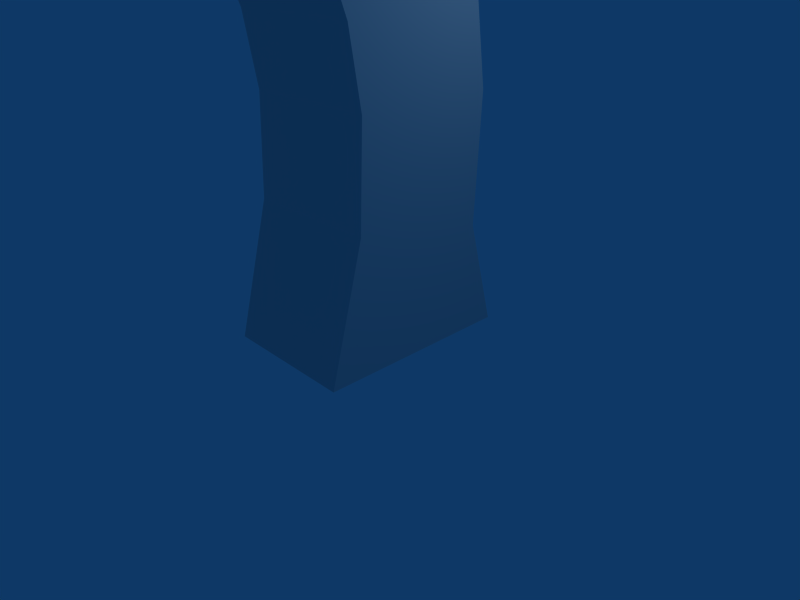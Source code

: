 # Source: home.blend  (saved by Blender 2.49.2; exported with 4.5.12 LTS)
import bpy
from mathutils import Matrix  # noqa: F401  (used for matrix-valued properties, if any)

bpy.ops.wm.read_factory_settings(use_empty=True)
scene = bpy.context.scene
scene.name = 'Scene'

# ---- collections
col_collection_1 = bpy.data.collections.new('Collection 1'); scene.collection.children.link(col_collection_1)

# ---- materials (node trees are filled in below, after node groups)
mat_material = bpy.data.materials.new('Material')
mat_material.alpha_threshold = 0.0
mat_material.roughness = 0.5
mat_material.line_color = (0.0, 0.0, 0.0, 1.0)

# ---- material node trees

# ---- world
world_world = bpy.data.worlds.new('World'); scene.world = world_world
world_world.color = (0.05656, 0.2208, 0.4)
world_world.use_sun_shadow = False
world_world.sun_shadow_jitter_overblur = 0.0
world_world.cycles.sampling_method = 'MANUAL'
world_world.cycles.sample_map_resolution = 256

# ---- cameras
cam_camera = bpy.data.cameras.new('Camera')
cam_camera.passepartout_alpha = 0.2
cam_camera.clip_end = 100.0
cam_camera.lens = 35.0
cam_camera.ortho_scale = 7.314
cam_camera.show_passepartout = False
cam_camera.show_safe_areas = True
cam_camera.dof.focus_distance = 0.0
cam_camera.dof.aperture_fstop = 128.0

# ---- lights
light_spot = bpy.data.lights.new('Spot', 'POINT')
light_spot.transmission_factor = 0.0
light_spot.cutoff_distance = 30.0
light_spot.energy = 100.0
light_spot.shadow_buffer_clip_start = 1.001
light_spot.shadow_soft_size = 1.0
light_spot.shadow_maximum_resolution = 0.006
light_spot.use_absolute_resolution = True
light_spot.cycles.use_multiple_importance_sampling = False

# ---- meshes
me_home = bpy.data.meshes.new('home')
me_home.from_pydata([(1.0, 1.0, -1.0), (1.0, -1.893, -1.0), (-1.0, -1.893, -1.0), (-1.0, 1.0, -1.0), (1.0, 0.4705, 0.9107), (1.0, -1.495, 0.5383), (-1.0, -1.495, 0.5383), (-1.0, 0.4705, 0.9107), (1.0, 0.393, 2.333), (-1.0, 0.393, 2.333), (-1.0, -1.607, 2.333), (1.0, -1.607, 2.333), (1.0, -1.437, 3.594), (1.0, 0.5454, 3.331), (-1.0, -1.437, 3.594), (-1.0, 0.5454, 3.331), (1.0, -1.024, 4.877), (1.0, 0.8675, 4.228), (-1.0, -1.024, 4.877), (-1.0, 0.8675, 4.228), (1.0, -1.024, 4.877), (1.0, 0.8675, 4.228), (-1.0, -1.024, 4.877), (-1.0, 0.8675, 4.228), (1.0, 0.8675, 4.228), (1.0, -1.024, 4.877), (-1.0, -1.024, 4.877), (-1.0, 0.8675, 4.228), (1.169, 1.208, 4.7), (1.169, -1.003, 5.458), (-1.169, -1.003, 5.458), (-1.169, 1.208, 4.7), (-0.006428, 0.5486, 6.327)], [], [(0, 4, 5, 1), (1, 5, 6, 2), (2, 6, 7, 3), (4, 0, 3, 7), (4, 7, 9, 8), (7, 6, 10, 9), (6, 5, 11, 10), (5, 4, 8, 11), (11, 8, 13, 12), (10, 11, 12, 14), (9, 10, 14, 15), (8, 9, 15, 13), (13, 15, 14, 12), (13, 17, 16, 12), (12, 16, 18, 14), (14, 18, 19, 15), (15, 19, 17, 13), (17, 16, 20, 21), (16, 18, 22, 20), (18, 19, 23, 22), (19, 17, 21, 23), (21, 20, 25, 24), (20, 22, 26, 25), (22, 23, 27, 26), (23, 21, 24, 27), (24, 28, 29, 25), (25, 29, 30, 26), (26, 30, 31, 27), (27, 31, 28, 24), (28, 32, 29), (29, 32, 30), (30, 32, 31), (31, 32, 28)])
_uv = me_home.uv_layers.new(name='UVTex')
_uv.uv.foreach_set('vector', [0.7222, 0.004768, 0.6762, 0.2122, 0.5056, 0.1718, 0.4711, 0.004768, 0.7093, 0.9306, 0.7093, 0.8005, 0.8403, 0.8005, 0.8403, 0.9306, 0.9971, 0.007153, 0.9626, 0.1742, 0.792, 0.2146, 0.746, 0.007153, 0.3918, 0.7167, 0.3921, 0.5474, 0.6058, 0.5478, 0.6055, 0.7171, 0.3918, 0.7167, 0.6055, 0.7171, 0.6052, 0.8388, 0.3916, 0.8384, 0.792, 0.2146, 0.9626, 0.1742, 0.9723, 0.369, 0.7987, 0.369, 0.8403, 0.8005, 0.7093, 0.8005, 0.7093, 0.6533, 0.8403, 0.6533, 0.5056, 0.1718, 0.6762, 0.2122, 0.6695, 0.3667, 0.4959, 0.3667, 0.4959, 0.3667, 0.6695, 0.3667, 0.6827, 0.4751, 0.5106, 0.5035, 0.8403, 0.6533, 0.7093, 0.6533, 0.7093, 0.5491, 0.8403, 0.5491, 0.7987, 0.369, 0.9723, 0.369, 0.9576, 0.5059, 0.7855, 0.4775, 0.3916, 0.8384, 0.6052, 0.8388, 0.6051, 0.9251, 0.3914, 0.9247, 0.05327, 0.7089, 0.05884, 0.5361, 0.2749, 0.5431, 0.2694, 0.7158, 0.1996, 0.3083, 0.2072, 0.3631, 0.1261, 0.2753, 0.1873, 0.2765, 0.1851, 0.2707, 0.1261, 0.2753, 0.2044, 0.1831, 0.199, 0.2474, 0.2028, 0.2487, 0.2044, 0.1831, 0.2718, 0.2723, 0.2291, 0.2702, 0.2293, 0.2767, 0.2718, 0.2723, 0.2072, 0.3631, 0.2036, 0.3067, 0.1261, 0.2753, 0.1035, 0.2741, 0.2067, 0.3888, 0.1261, 0.2753, 0.2044, 0.1831, 0.2056, 0.1572, 0.1035, 0.2741, 0.2044, 0.1831, 0.2718, 0.2723, 0.2909, 0.2732, 0.2056, 0.1572, 0.2718, 0.2723, 0.2072, 0.3631, 0.2067, 0.3888, 0.2909, 0.2732, 0.2072, 0.3631, 0.1035, 0.2741, 0.0736, 0.2725, 0.206, 0.4224, 0.1035, 0.2741, 0.2056, 0.1572, 0.2073, 0.1231, 0.0736, 0.2725, 0.2056, 0.1572, 0.2909, 0.2732, 0.3158, 0.2745, 0.2073, 0.1231, 0.2909, 0.2732, 0.2067, 0.3888, 0.206, 0.4224, 0.3158, 0.2745, 0.2067, 0.3888, 0.206, 0.4224, 0.1823, 0.4832, 0.02758, 0.308, 0.0736, 0.2725, 0.0736, 0.2725, 0.0276, 0.2364, 0.1839, 0.0619, 0.2073, 0.1231, 0.2073, 0.1231, 0.2334, 0.07091, 0.3602, 0.2477, 0.3158, 0.2745, 0.3158, 0.2745, 0.3595, 0.3019, 0.2312, 0.4748, 0.206, 0.4224, 0.1823, 0.4832, 2.07e-08, 0.5436, 0.02758, 0.308, 0.0276, 0.2364, 0.0, 0.0, 0.1839, 0.0619, 0.2334, 0.07091, 0.4043, 0.04107, 0.3602, 0.2477, 0.3595, 0.3019, 0.3994, 0.5084, 0.2312, 0.4748])
me_home.materials.append(mat_material)
me_home.use_remesh_preserve_volume = False
me_home.use_remesh_preserve_attributes = False
me_home.use_mirror_vertex_groups = False
me_home.update()
arm_armature = bpy.data.armatures.new('Armature')  # bones are not reproduced

# ---- objects
ob_armature = bpy.data.objects.new('Armature', arm_armature)
ob_home = bpy.data.objects.new('home', me_home)
ob_lamp = bpy.data.objects.new('Lamp', light_spot)
ob_camera = bpy.data.objects.new('Camera', cam_camera)

# ---- transforms, parenting, visibility, modifiers, constraints
ob_armature.location = (-0.0133, -0.0647, 0.05915)
ob_armature.rotation_euler = (0.0, 0.0, -3.146)
ob_armature.lock_rotations_4d = False
ob_armature.empty_display_type = 'ARROWS'
ob_armature.show_in_front = True
ob_armature.lineart.crease_threshold = 0.0
ob_home.location = (-0.03904, -0.5657, 1.021)
ob_home.rotation_euler = (0.0, 0.0, -3.146)
ob_home.lock_rotations_4d = False
ob_home.empty_display_type = 'ARROWS'
ob_home.lineart.crease_threshold = 0.0
_vg = ob_home.vertex_groups.new(name='Bone')
for _i, _w in zip([0, 1, 2, 3, 4, 5, 6, 7], [0.9913, 0.9549, 1.0, 1.0, 0.4549, 0.5098, 0.8549, 0.4353]): _vg.add([_i], _w, 'REPLACE')
_vg = ob_home.vertex_groups.new(name='Bone.003')
for _i, _w in zip([4, 5, 6, 7, 8, 9, 10, 11], [1.0, 1.0, 1.0, 1.0, 1.0, 0.9998, 1.0, 1.0]): _vg.add([_i], _w, 'REPLACE')
_vg = ob_home.vertex_groups.new(name='Bone.006')
for _i, _w in zip([16, 17, 18, 19, 20, 22, 24, 25, 26, 27, 28, 29, 30, 31, 32], [1.0, 1.0, 0.9994, 1.0, 0.7221, 0.8207, 1.0, 1.0, 0.9994, 1.0, 0.9999, 1.0, 1.0, 0.9998, 0.9427]): _vg.add([_i], _w, 'REPLACE')
_vg = ob_home.vertex_groups.new(name='Bone.005')
for _i, _w in zip([12, 13, 16, 17, 18, 19, 20, 21, 22, 23, 24, 25, 26, 27], [1.0, 1.0, 1.0, 1.0, 1.0, 1.0, 0.6626, 0.9259, 0.1098, 0.07059, 1.0, 1.0, 1.0, 1.0]): _vg.add([_i], _w, 'REPLACE')
_vg = ob_home.vertex_groups.new(name='Bone.004')
for _i, _w in zip([8, 9, 10, 11, 12, 13, 14, 15], [1.0, 0.9012, 1.0, 1.0, 1.0, 1.0, 0.9996, 1.0]): _vg.add([_i], _w, 'REPLACE')
_m = ob_home.modifiers.new('Armature', 'ARMATURE')
_m.object = ob_armature
ob_lamp.location = (4.076, 1.005, 5.904)
ob_lamp.rotation_euler = (0.6503, 0.05522, 1.866)
ob_lamp.lock_rotations_4d = False
ob_lamp.empty_display_type = 'ARROWS'
ob_lamp.color = (0.0, 0.0, 0.0, 0.0)
ob_lamp.lineart.crease_threshold = 0.0
ob_camera.location = (7.481, -6.508, 5.344)
ob_camera.rotation_euler = (1.109, 0.01082, 0.8149)
ob_camera.lock_rotations_4d = False
ob_camera.empty_display_type = 'ARROWS'
ob_camera.color = (0.0, 0.0, 0.0, 0.0)
ob_camera.display_type = 'WIRE'
ob_camera.lineart.crease_threshold = 0.0

# ---- collection membership
col_collection_1.objects.link(ob_armature)
col_collection_1.objects.link(ob_home)
col_collection_1.objects.link(ob_lamp)
col_collection_1.objects.link(ob_camera)

# ---- scene / render settings (as saved in the file)
scene.camera = ob_camera
scene.frame_start = 1; scene.frame_end = 81; scene.frame_set(40)
scene.render.engine = 'BLENDER_EEVEE_NEXT'
scene.render.image_settings.file_format = 'JPEG'
scene.render.image_settings.color_mode = 'RGB'
scene.render.image_settings.compression = 90
scene.render.resolution_x = 800
scene.render.resolution_y = 600
scene.render.pixel_aspect_x = 100.0
scene.render.pixel_aspect_y = 100.0
scene.render.fps = 25
scene.render.dither_intensity = 0.0
scene.render.use_compositing = False
scene.render.use_sequencer = False
scene.render.bake_margin = 2
scene.render.bake_bias = 0.0
scene.render.use_stamp_time = False
scene.render.use_stamp_date = False
scene.render.use_stamp_frame = False
scene.render.use_stamp_camera = False
scene.render.use_stamp_scene = False
scene.render.use_stamp_filename = False
scene.render.use_stamp_render_time = False
scene.render.stamp_font_size = 0
scene.cycles.use_denoising = False
scene.cycles.samples = 10
scene.cycles.sampling_pattern = 'TABULATED_SOBOL'
scene.cycles.light_sampling_threshold = 0.0
scene.cycles.use_adaptive_sampling = False
scene.cycles.use_light_tree = False
scene.cycles.blur_glossy = 0.0
scene.cycles.volume_bounces = 1
scene.cycles.pixel_filter_type = 'GAUSSIAN'
scene.cycles.sample_clamp_indirect = 0.0
scene.view_settings.view_transform = 'Raw'
bpy.context.view_layer.update()
